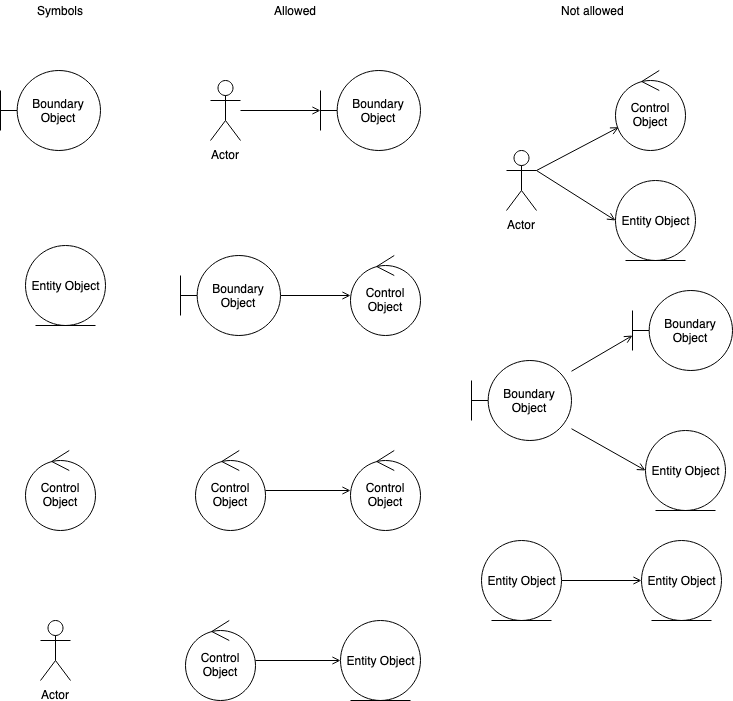

The diagram above was exported from draw.io. Its source (the exported page's mxGraphModel, read from the mxfile embedded in the PNG):
<mxGraphModel dx="932" dy="516" grid="1" gridSize="10" guides="1" tooltips="1" connect="1" arrows="1" fold="1" page="1" pageScale="1" pageWidth="850" pageHeight="1100" math="0" shadow="0">
  <root>
    <mxCell id="VG0wqngsDflpqLT7J9nx-0" />
    <mxCell id="VG0wqngsDflpqLT7J9nx-1" parent="VG0wqngsDflpqLT7J9nx-0" />
    <mxCell id="VG0wqngsDflpqLT7J9nx-2" value="Boundary Object" style="shape=umlBoundary;whiteSpace=wrap;html=1;" vertex="1" parent="VG0wqngsDflpqLT7J9nx-1">
      <mxGeometry x="35" y="90" width="100" height="80" as="geometry" />
    </mxCell>
    <mxCell id="VG0wqngsDflpqLT7J9nx-3" value="Entity Object" style="ellipse;shape=umlEntity;whiteSpace=wrap;html=1;" vertex="1" parent="VG0wqngsDflpqLT7J9nx-1">
      <mxGeometry x="60" y="265" width="80" height="80" as="geometry" />
    </mxCell>
    <mxCell id="VG0wqngsDflpqLT7J9nx-4" value="Control Object" style="ellipse;shape=umlControl;whiteSpace=wrap;html=1;" vertex="1" parent="VG0wqngsDflpqLT7J9nx-1">
      <mxGeometry x="60" y="470" width="70" height="80" as="geometry" />
    </mxCell>
    <mxCell id="VG0wqngsDflpqLT7J9nx-5" value="Actor" style="shape=umlActor;verticalLabelPosition=bottom;labelBackgroundColor=#ffffff;verticalAlign=top;html=1;" vertex="1" parent="VG0wqngsDflpqLT7J9nx-1">
      <mxGeometry x="75" y="640" width="30" height="60" as="geometry" />
    </mxCell>
    <mxCell id="VG0wqngsDflpqLT7J9nx-6" value="Allowed" style="text;html=1;align=center;verticalAlign=middle;resizable=0;points=[];;autosize=1;" vertex="1" parent="VG0wqngsDflpqLT7J9nx-1">
      <mxGeometry x="300" y="20" width="60" height="20" as="geometry" />
    </mxCell>
    <mxCell id="VG0wqngsDflpqLT7J9nx-7" value="Not allowed" style="text;html=1;align=center;verticalAlign=middle;resizable=0;points=[];;autosize=1;" vertex="1" parent="VG0wqngsDflpqLT7J9nx-1">
      <mxGeometry x="587" y="20" width="80" height="20" as="geometry" />
    </mxCell>
    <mxCell id="VG0wqngsDflpqLT7J9nx-20" value="" style="edgeStyle=orthogonalEdgeStyle;rounded=0;orthogonalLoop=1;jettySize=auto;html=1;endArrow=open;endFill=0;" edge="1" parent="VG0wqngsDflpqLT7J9nx-1" source="VG0wqngsDflpqLT7J9nx-8" target="VG0wqngsDflpqLT7J9nx-13">
      <mxGeometry relative="1" as="geometry" />
    </mxCell>
    <mxCell id="VG0wqngsDflpqLT7J9nx-8" value="Actor" style="shape=umlActor;verticalLabelPosition=bottom;labelBackgroundColor=#ffffff;verticalAlign=top;html=1;" vertex="1" parent="VG0wqngsDflpqLT7J9nx-1">
      <mxGeometry x="245" y="100" width="30" height="60" as="geometry" />
    </mxCell>
    <mxCell id="VG0wqngsDflpqLT7J9nx-21" value="" style="edgeStyle=orthogonalEdgeStyle;rounded=0;orthogonalLoop=1;jettySize=auto;html=1;endArrow=open;endFill=0;" edge="1" parent="VG0wqngsDflpqLT7J9nx-1" source="VG0wqngsDflpqLT7J9nx-9" target="VG0wqngsDflpqLT7J9nx-14">
      <mxGeometry relative="1" as="geometry" />
    </mxCell>
    <mxCell id="VG0wqngsDflpqLT7J9nx-9" value="Boundary Object" style="shape=umlBoundary;whiteSpace=wrap;html=1;" vertex="1" parent="VG0wqngsDflpqLT7J9nx-1">
      <mxGeometry x="215" y="275" width="100" height="80" as="geometry" />
    </mxCell>
    <mxCell id="VG0wqngsDflpqLT7J9nx-22" value="" style="edgeStyle=orthogonalEdgeStyle;rounded=0;orthogonalLoop=1;jettySize=auto;html=1;endArrow=open;endFill=0;" edge="1" parent="VG0wqngsDflpqLT7J9nx-1" source="VG0wqngsDflpqLT7J9nx-10" target="VG0wqngsDflpqLT7J9nx-15">
      <mxGeometry relative="1" as="geometry" />
    </mxCell>
    <mxCell id="VG0wqngsDflpqLT7J9nx-10" value="Control Object" style="ellipse;shape=umlControl;whiteSpace=wrap;html=1;" vertex="1" parent="VG0wqngsDflpqLT7J9nx-1">
      <mxGeometry x="230" y="470" width="70" height="80" as="geometry" />
    </mxCell>
    <mxCell id="VG0wqngsDflpqLT7J9nx-23" value="" style="edgeStyle=orthogonalEdgeStyle;rounded=0;orthogonalLoop=1;jettySize=auto;html=1;endArrow=open;endFill=0;" edge="1" parent="VG0wqngsDflpqLT7J9nx-1" source="VG0wqngsDflpqLT7J9nx-11" target="VG0wqngsDflpqLT7J9nx-17">
      <mxGeometry relative="1" as="geometry" />
    </mxCell>
    <mxCell id="VG0wqngsDflpqLT7J9nx-11" value="Control Object" style="ellipse;shape=umlControl;whiteSpace=wrap;html=1;" vertex="1" parent="VG0wqngsDflpqLT7J9nx-1">
      <mxGeometry x="220" y="640" width="70" height="80" as="geometry" />
    </mxCell>
    <mxCell id="VG0wqngsDflpqLT7J9nx-12" value="Symbols" style="text;html=1;align=center;verticalAlign=middle;resizable=0;points=[];;autosize=1;" vertex="1" parent="VG0wqngsDflpqLT7J9nx-1">
      <mxGeometry x="65" y="20" width="60" height="20" as="geometry" />
    </mxCell>
    <mxCell id="VG0wqngsDflpqLT7J9nx-13" value="Boundary Object" style="shape=umlBoundary;whiteSpace=wrap;html=1;" vertex="1" parent="VG0wqngsDflpqLT7J9nx-1">
      <mxGeometry x="355" y="90" width="100" height="80" as="geometry" />
    </mxCell>
    <mxCell id="VG0wqngsDflpqLT7J9nx-14" value="Control Object" style="ellipse;shape=umlControl;whiteSpace=wrap;html=1;" vertex="1" parent="VG0wqngsDflpqLT7J9nx-1">
      <mxGeometry x="385" y="275" width="70" height="80" as="geometry" />
    </mxCell>
    <mxCell id="VG0wqngsDflpqLT7J9nx-15" value="Control Object" style="ellipse;shape=umlControl;whiteSpace=wrap;html=1;" vertex="1" parent="VG0wqngsDflpqLT7J9nx-1">
      <mxGeometry x="385" y="470" width="70" height="80" as="geometry" />
    </mxCell>
    <mxCell id="VG0wqngsDflpqLT7J9nx-17" value="Entity Object" style="ellipse;shape=umlEntity;whiteSpace=wrap;html=1;" vertex="1" parent="VG0wqngsDflpqLT7J9nx-1">
      <mxGeometry x="375" y="640" width="80" height="80" as="geometry" />
    </mxCell>
    <mxCell id="VG0wqngsDflpqLT7J9nx-29" style="rounded=0;orthogonalLoop=1;jettySize=auto;html=1;exitX=1;exitY=0.3333333333333333;exitDx=0;exitDy=0;exitPerimeter=0;endArrow=open;endFill=0;" edge="1" parent="VG0wqngsDflpqLT7J9nx-1" source="VG0wqngsDflpqLT7J9nx-24" target="VG0wqngsDflpqLT7J9nx-25">
      <mxGeometry relative="1" as="geometry" />
    </mxCell>
    <mxCell id="VG0wqngsDflpqLT7J9nx-30" style="rounded=0;orthogonalLoop=1;jettySize=auto;html=1;exitX=1;exitY=0.3333333333333333;exitDx=0;exitDy=0;exitPerimeter=0;entryX=0;entryY=0.5;entryDx=0;entryDy=0;endArrow=open;endFill=0;" edge="1" parent="VG0wqngsDflpqLT7J9nx-1" source="VG0wqngsDflpqLT7J9nx-24" target="VG0wqngsDflpqLT7J9nx-26">
      <mxGeometry relative="1" as="geometry" />
    </mxCell>
    <mxCell id="VG0wqngsDflpqLT7J9nx-24" value="Actor" style="shape=umlActor;verticalLabelPosition=bottom;labelBackgroundColor=#ffffff;verticalAlign=top;html=1;" vertex="1" parent="VG0wqngsDflpqLT7J9nx-1">
      <mxGeometry x="541" y="170" width="30" height="60" as="geometry" />
    </mxCell>
    <mxCell id="VG0wqngsDflpqLT7J9nx-25" value="Control Object" style="ellipse;shape=umlControl;whiteSpace=wrap;html=1;" vertex="1" parent="VG0wqngsDflpqLT7J9nx-1">
      <mxGeometry x="650" y="90" width="70" height="80" as="geometry" />
    </mxCell>
    <mxCell id="VG0wqngsDflpqLT7J9nx-26" value="Entity Object" style="ellipse;shape=umlEntity;whiteSpace=wrap;html=1;" vertex="1" parent="VG0wqngsDflpqLT7J9nx-1">
      <mxGeometry x="650" y="200" width="80" height="80" as="geometry" />
    </mxCell>
    <mxCell id="VG0wqngsDflpqLT7J9nx-34" value="" style="edgeStyle=none;rounded=0;orthogonalLoop=1;jettySize=auto;html=1;endArrow=open;endFill=0;entryX=0;entryY=0.563;entryDx=0;entryDy=0;entryPerimeter=0;" edge="1" parent="VG0wqngsDflpqLT7J9nx-1" source="VG0wqngsDflpqLT7J9nx-27" target="VG0wqngsDflpqLT7J9nx-28">
      <mxGeometry relative="1" as="geometry">
        <mxPoint x="686" y="420" as="targetPoint" />
      </mxGeometry>
    </mxCell>
    <mxCell id="VG0wqngsDflpqLT7J9nx-36" value="" style="edgeStyle=none;rounded=0;orthogonalLoop=1;jettySize=auto;html=1;endArrow=open;endFill=0;entryX=0;entryY=0.5;entryDx=0;entryDy=0;" edge="1" parent="VG0wqngsDflpqLT7J9nx-1" source="VG0wqngsDflpqLT7J9nx-27" target="VG0wqngsDflpqLT7J9nx-31">
      <mxGeometry relative="1" as="geometry">
        <mxPoint x="686" y="420" as="targetPoint" />
      </mxGeometry>
    </mxCell>
    <mxCell id="VG0wqngsDflpqLT7J9nx-27" value="Boundary Object" style="shape=umlBoundary;whiteSpace=wrap;html=1;" vertex="1" parent="VG0wqngsDflpqLT7J9nx-1">
      <mxGeometry x="506" y="380" width="100" height="80" as="geometry" />
    </mxCell>
    <mxCell id="VG0wqngsDflpqLT7J9nx-28" value="Boundary Object" style="shape=umlBoundary;whiteSpace=wrap;html=1;direction=east;" vertex="1" parent="VG0wqngsDflpqLT7J9nx-1">
      <mxGeometry x="667" y="310" width="100" height="80" as="geometry" />
    </mxCell>
    <mxCell id="VG0wqngsDflpqLT7J9nx-31" value="Entity Object" style="ellipse;shape=umlEntity;whiteSpace=wrap;html=1;" vertex="1" parent="VG0wqngsDflpqLT7J9nx-1">
      <mxGeometry x="680" y="450" width="80" height="80" as="geometry" />
    </mxCell>
    <mxCell id="VG0wqngsDflpqLT7J9nx-40" value="" style="edgeStyle=none;rounded=0;orthogonalLoop=1;jettySize=auto;html=1;endArrow=open;endFill=0;" edge="1" parent="VG0wqngsDflpqLT7J9nx-1" source="VG0wqngsDflpqLT7J9nx-37" target="VG0wqngsDflpqLT7J9nx-39">
      <mxGeometry relative="1" as="geometry" />
    </mxCell>
    <mxCell id="VG0wqngsDflpqLT7J9nx-37" value="Entity Object" style="ellipse;shape=umlEntity;whiteSpace=wrap;html=1;" vertex="1" parent="VG0wqngsDflpqLT7J9nx-1">
      <mxGeometry x="516" y="560" width="80" height="80" as="geometry" />
    </mxCell>
    <mxCell id="VG0wqngsDflpqLT7J9nx-39" value="Entity Object" style="ellipse;shape=umlEntity;whiteSpace=wrap;html=1;" vertex="1" parent="VG0wqngsDflpqLT7J9nx-1">
      <mxGeometry x="676" y="560" width="80" height="80" as="geometry" />
    </mxCell>
  </root>
</mxGraphModel>